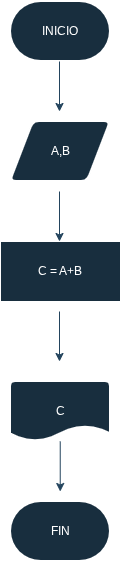

The diagram above was exported from draw.io. Its source (the exported page's mxGraphModel, read from the mxfile embedded in the PNG):
<mxGraphModel dx="464" dy="251" grid="1" gridSize="10" guides="1" tooltips="1" connect="1" arrows="1" fold="1" page="1" pageScale="1" pageWidth="827" pageHeight="1169" background="light-dark(#ffffff, #fff0f0)" math="0" shadow="0">
  <root>
    <mxCell id="0" />
    <mxCell id="1" parent="0" />
    <mxCell id="3oMVq35crs-HdCULxB7s-2" parent="1" style="strokeWidth=2;html=1;shape=mxgraph.flowchart.terminator;whiteSpace=wrap;strokeColor=#FFFFFF;fontColor=#FFFFFF;fillColor=#182E3E;" value="INICIO" vertex="1">
      <mxGeometry height="60" width="100" x="364" y="20" as="geometry" />
    </mxCell>
    <mxCell id="3oMVq35crs-HdCULxB7s-3" parent="1" style="shape=parallelogram;html=1;strokeWidth=2;perimeter=parallelogramPerimeter;whiteSpace=wrap;rounded=1;arcSize=12;size=0.23;strokeColor=#FFFFFF;fontColor=#FFFFFF;fillColor=#182E3E;" value="A,B" vertex="1">
      <mxGeometry height="60" width="100" x="364" y="140" as="geometry" />
    </mxCell>
    <mxCell id="3oMVq35crs-HdCULxB7s-4" parent="1" style="rounded=0;whiteSpace=wrap;html=1;strokeColor=#FFFFFF;fontColor=#FFFFFF;fillColor=#182E3E;" value="C = A+B" vertex="1">
      <mxGeometry height="60" width="120" x="354" y="260" as="geometry" />
    </mxCell>
    <mxCell id="3oMVq35crs-HdCULxB7s-5" parent="1" style="strokeWidth=2;html=1;shape=mxgraph.flowchart.document2;whiteSpace=wrap;size=0.25;strokeColor=#FFFFFF;fontColor=#FFFFFF;fillColor=#182E3E;" value="C" vertex="1">
      <mxGeometry height="60" width="100" x="364" y="400" as="geometry" />
    </mxCell>
    <mxCell id="3oMVq35crs-HdCULxB7s-6" parent="1" style="strokeWidth=2;html=1;shape=mxgraph.flowchart.terminator;whiteSpace=wrap;strokeColor=#FFFFFF;fontColor=#FFFFFF;fillColor=#182E3E;" value="FIN" vertex="1">
      <mxGeometry height="60" width="100" x="364" y="520" as="geometry" />
    </mxCell>
    <mxCell id="3oMVq35crs-HdCULxB7s-7" edge="1" parent="1" style="endArrow=classic;html=1;rounded=0;strokeColor=#23445D;" value="">
      <mxGeometry height="50" relative="1" width="50" as="geometry">
        <mxPoint x="413" y="80" as="sourcePoint" />
        <mxPoint x="413" y="130" as="targetPoint" />
      </mxGeometry>
    </mxCell>
    <mxCell id="3oMVq35crs-HdCULxB7s-8" edge="1" parent="1" style="endArrow=classic;html=1;rounded=0;strokeColor=#23445D;" value="">
      <mxGeometry height="50" relative="1" width="50" as="geometry">
        <mxPoint x="413" y="210" as="sourcePoint" />
        <mxPoint x="413" y="260" as="targetPoint" />
      </mxGeometry>
    </mxCell>
    <mxCell id="3oMVq35crs-HdCULxB7s-9" edge="1" parent="1" style="endArrow=classic;html=1;rounded=0;strokeColor=#23445D;" value="">
      <mxGeometry height="50" relative="1" width="50" as="geometry">
        <mxPoint x="413" y="330" as="sourcePoint" />
        <mxPoint x="413" y="380" as="targetPoint" />
      </mxGeometry>
    </mxCell>
    <mxCell id="3oMVq35crs-HdCULxB7s-10" edge="1" parent="1" style="endArrow=classic;html=1;rounded=0;strokeColor=#23445D;" value="">
      <mxGeometry height="50" relative="1" width="50" as="geometry">
        <mxPoint x="413.73" y="460" as="sourcePoint" />
        <mxPoint x="413.73" y="510" as="targetPoint" />
      </mxGeometry>
    </mxCell>
  </root>
</mxGraphModel>